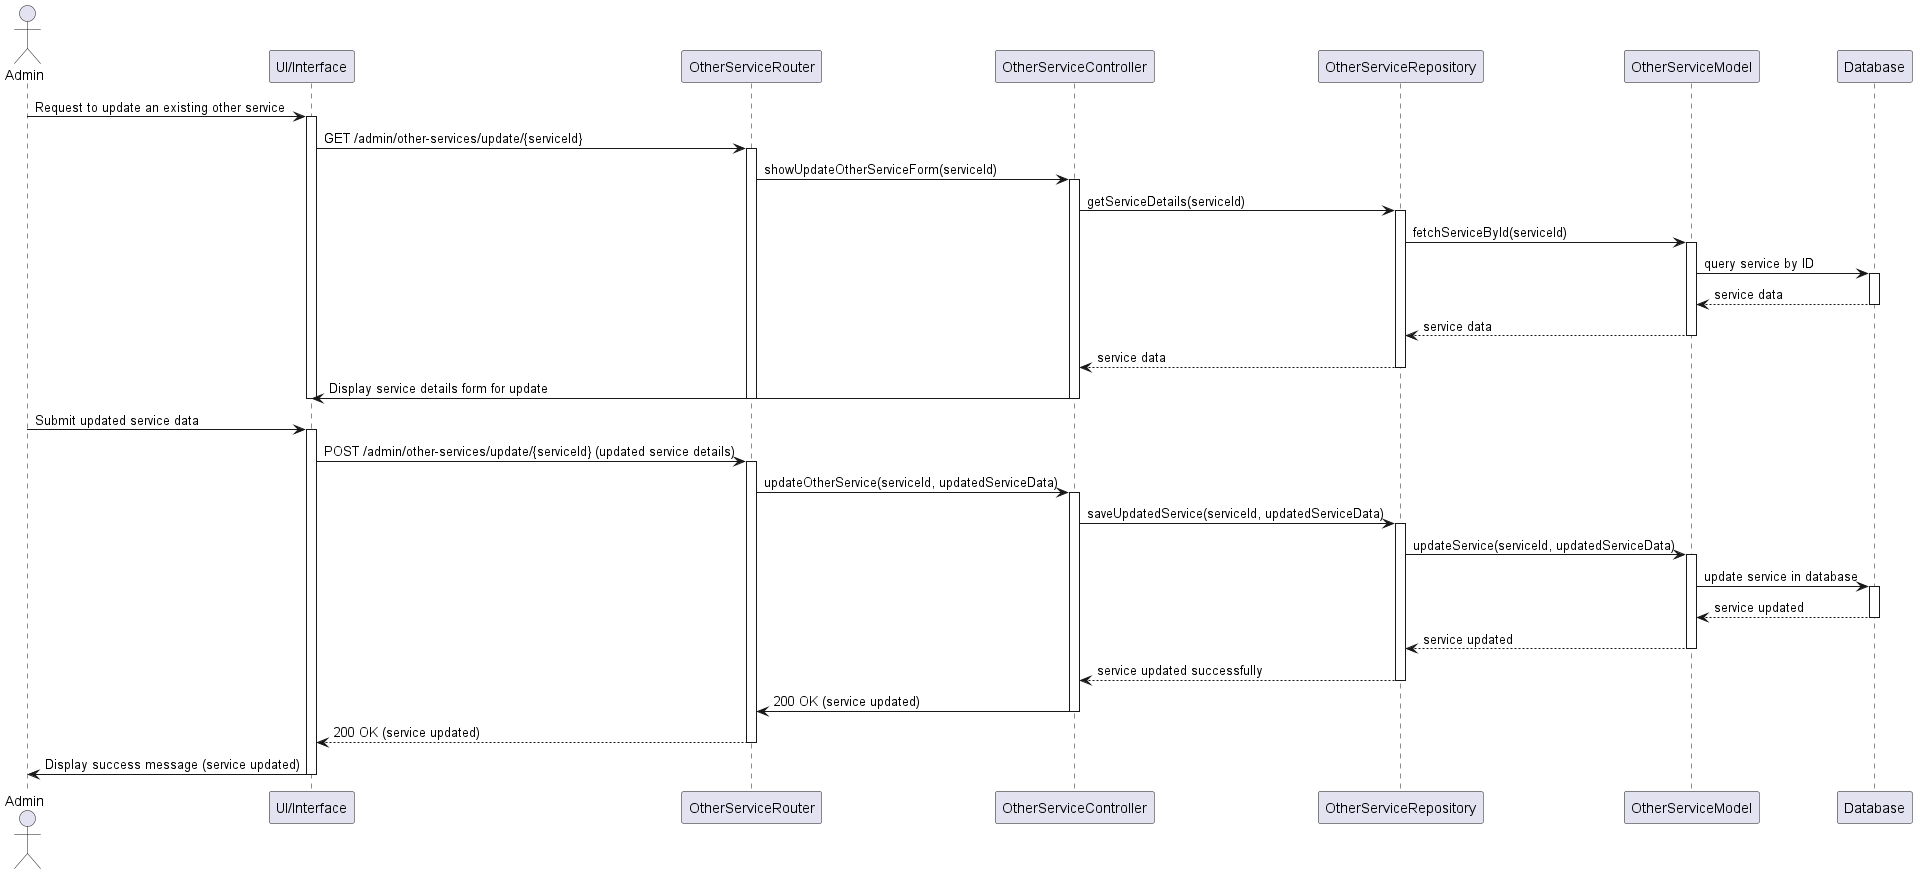

The diagram above was rendered by PlantUML. Its source (embedded in the PNG):
@startuml
actor Admin
participant "UI/Interface" as UI
participant "OtherServiceRouter" as Router
participant "OtherServiceController" as Controller
participant "OtherServiceRepository" as Repository
participant "OtherServiceModel" as OtherServiceModel
participant "Database" as DB

Admin -> UI: Request to update an existing other service
activate UI
UI -> Router: GET /admin/other-services/update/{serviceId}
activate Router
Router -> Controller: showUpdateOtherServiceForm(serviceId)
activate Controller
Controller -> Repository: getServiceDetails(serviceId)
activate Repository

Repository -> OtherServiceModel: fetchServiceById(serviceId)
activate OtherServiceModel
OtherServiceModel -> DB: query service by ID
activate DB
DB --> OtherServiceModel: service data
deactivate DB
OtherServiceModel --> Repository: service data
deactivate OtherServiceModel
Repository --> Controller: service data
deactivate Repository

Controller -> UI: Display service details form for update
deactivate Controller
deactivate Router
deactivate UI

Admin -> UI: Submit updated service data
activate UI
UI -> Router: POST /admin/other-services/update/{serviceId} (updated service details)
activate Router
Router -> Controller: updateOtherService(serviceId, updatedServiceData)
activate Controller
Controller -> Repository: saveUpdatedService(serviceId, updatedServiceData)
activate Repository

Repository -> OtherServiceModel: updateService(serviceId, updatedServiceData)
activate OtherServiceModel
OtherServiceModel -> DB: update service in database
activate DB
DB --> OtherServiceModel: service updated
deactivate DB
OtherServiceModel --> Repository: service updated
deactivate OtherServiceModel
Repository --> Controller: service updated successfully
deactivate Repository

Controller -> Router: 200 OK (service updated)
deactivate Controller
Router --> UI: 200 OK (service updated)
deactivate Router
UI -> Admin: Display success message (service updated)
deactivate UI
@enduml